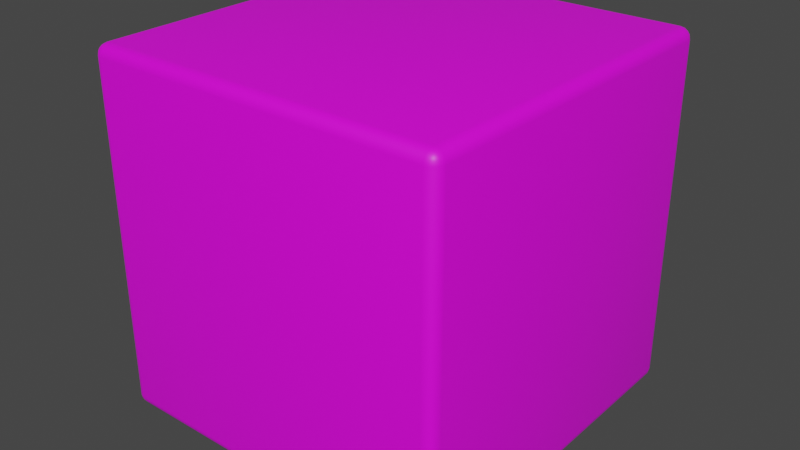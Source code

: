 # Source: generic-box.blend  (saved by Blender 3.6.11; exported with 4.5.12 LTS)
import bpy
from mathutils import Matrix  # noqa: F401  (used for matrix-valued properties, if any)

bpy.ops.wm.read_factory_settings(use_empty=True)
scene = bpy.context.scene
scene.name = 'Scene'

# ---- collections
col_collection = bpy.data.collections.new('Collection'); scene.collection.children.link(col_collection)

# ---- images (referenced by path relative to the original .blend; pixels are not part of the script)
import os
ASSET_DIR = os.environ.get("B2B_ASSET_DIR", "")  # directory of the original .blend (textures are referenced by path, not embedded)
HERE = os.path.dirname(os.path.abspath(__file__))  # packed textures are extracted next to this script under _unpacked/

def load_image(name, relpath, width, height, colorspace="sRGB"):
    """Load a texture the original file referenced (path relative to the .blend, or extracted next to this script)."""
    p = next((c for c in (os.path.join(HERE, relpath), os.path.join(ASSET_DIR, relpath)) if relpath and os.path.exists(c)), "")
    if p:
        img = bpy.data.images.load(p, check_existing=True)
        img.name = name
    else:  # same state as the original file: an image datablock whose file is absent (Cycles renders it pink)
        img = bpy.data.images.new(name, width, height)
        img.source = "FILE"
        img.filepath = "//" + (relpath or name)
    img.colorspace_settings.name = colorspace
    return img
img_uvgrid = load_image('UVGrid', 'UVGrid.png', 1024, 1024, 'sRGB')

# ---- materials (node trees are filled in below, after node groups)
mat_box = bpy.data.materials.new('Box')
mat_box.alpha_threshold = 0.0
mat_box.use_transparent_shadow = False
mat_box.roughness = 0.5
mat_box.line_color = (0.0, 0.0, 0.0, 1.0)

# ---- material node trees
mat_box.use_nodes = True; mat_box.node_tree.nodes.clear()
_N = mat_box.node_tree.nodes; _L = mat_box.node_tree.links
n0 = _N.new('ShaderNodeOutputMaterial'); n0.name = 'Material Output'; n0.location = (300, 300)
n1 = _N.new('ShaderNodeBsdfPrincipled'); n1.name = 'Principled BSDF'; n1.location = (10, 300)
n1.distribution = 'GGX'
n1.subsurface_method = 'RANDOM_WALK_SKIN'
n1.inputs[3].default_value = 1.45
n1.inputs[27].default_value = (0.0, 0.0, 0.0, 1.0)
n1.inputs[28].default_value = 1.0
n2 = _N.new('ShaderNodeTexImage'); n2.name = 'Image Texture'; n2.location = (-280, 280)
n2.image = img_uvgrid
_L.new(n1.outputs[0], n0.inputs[0])
_L.new(n2.outputs[0], n1.inputs[0])
n0.is_active_output = True

# ---- world
world_world = bpy.data.worlds.new('World'); scene.world = world_world
world_world.use_nodes = True; world_world.node_tree.nodes.clear()
_N = world_world.node_tree.nodes; _L = world_world.node_tree.links
n0 = _N.new('ShaderNodeOutputWorld'); n0.name = 'World Output'; n0.location = (300, 300)
n1 = _N.new('ShaderNodeBackground'); n1.name = 'Background'; n1.location = (10, 300)
n1.inputs[0].default_value = (0.05088, 0.05088, 0.05088, 1.0)
_L.new(n1.outputs[0], n0.inputs[0])
n0.is_active_output = True
world_world.color = (0.05088, 0.05088, 0.05088)
world_world.use_sun_shadow = False
world_world.sun_shadow_jitter_overblur = 0.0

# ---- meshes
me_cube = bpy.data.meshes.new('Cube')
me_cube.from_pydata([(0.469, 0.5, 0.469), (0.469, 0.469, 0.5), (0.5, 0.469, 0.469), (0.469, 0.4976, 0.4809), (0.469, 0.4909, 0.4909), (0.4809, 0.4976, 0.469), (0.4812, 0.4948, 0.4812), (0.4805, 0.4893, 0.4893), (0.4869, 0.4869, 0.4869), (0.4809, 0.469, 0.4976), (0.4909, 0.469, 0.4909), (0.469, 0.4809, 0.4976), (0.4812, 0.4812, 0.4948), (0.4893, 0.4805, 0.4893), (0.4976, 0.4809, 0.469), (0.4909, 0.4909, 0.469), (0.4976, 0.469, 0.4809), (0.4948, 0.4812, 0.4812), (0.4893, 0.4893, 0.4805), (0.469, 0.469, -0.5), (0.469, 0.5, -0.469), (0.5, 0.469, -0.469), (0.469, 0.4809, -0.4976), (0.469, 0.4909, -0.4909), (0.4809, 0.469, -0.4976), (0.4812, 0.4812, -0.4948), (0.4805, 0.4893, -0.4893), (0.4869, 0.4869, -0.4869), (0.4809, 0.4976, -0.469), (0.4909, 0.4909, -0.469), (0.469, 0.4976, -0.4809), (0.4812, 0.4948, -0.4812), (0.4893, 0.4893, -0.4805), (0.4976, 0.469, -0.4809), (0.4909, 0.469, -0.4909), (0.4976, 0.4809, -0.469), (0.4948, 0.4812, -0.4812), (0.4893, 0.4805, -0.4893), (0.5, -0.469, 0.469), (0.469, -0.469, 0.5), (0.469, -0.5, 0.469), (0.4976, -0.469, 0.4809), (0.4909, -0.469, 0.4909), (0.4976, -0.4809, 0.469), (0.4948, -0.4812, 0.4812), (0.4893, -0.4805, 0.4893), (0.4869, -0.4869, 0.4869), (0.469, -0.4809, 0.4976), (0.469, -0.4909, 0.4909), (0.4809, -0.469, 0.4976), (0.4812, -0.4812, 0.4948), (0.4805, -0.4893, 0.4893), (0.4809, -0.4976, 0.469), (0.4909, -0.4909, 0.469), (0.469, -0.4976, 0.4809), (0.4812, -0.4948, 0.4812), (0.4893, -0.4893, 0.4805), (0.5, -0.469, -0.469), (0.469, -0.5, -0.469), (0.469, -0.469, -0.5), (0.4976, -0.4809, -0.469), (0.4909, -0.4909, -0.469), (0.4976, -0.469, -0.4809), (0.4948, -0.4812, -0.4812), (0.4893, -0.4893, -0.4805), (0.4869, -0.4869, -0.4869), (0.469, -0.4976, -0.4809), (0.469, -0.4909, -0.4909), (0.4809, -0.4976, -0.469), (0.4812, -0.4948, -0.4812), (0.4805, -0.4893, -0.4893), (0.4809, -0.469, -0.4976), (0.4909, -0.469, -0.4909), (0.469, -0.4809, -0.4976), (0.4812, -0.4812, -0.4948), (0.4893, -0.4805, -0.4893), (-0.469, 0.5, 0.469), (-0.5, 0.469, 0.469), (-0.469, 0.469, 0.5), (-0.4809, 0.4976, 0.469), (-0.4909, 0.4909, 0.469), (-0.469, 0.4976, 0.4809), (-0.4812, 0.4948, 0.4812), (-0.4893, 0.4893, 0.4805), (-0.4869, 0.4869, 0.4869), (-0.4976, 0.469, 0.4809), (-0.4909, 0.469, 0.4909), (-0.4976, 0.4809, 0.469), (-0.4948, 0.4812, 0.4812), (-0.4893, 0.4805, 0.4893), (-0.469, 0.4809, 0.4976), (-0.469, 0.4909, 0.4909), (-0.4809, 0.469, 0.4976), (-0.4812, 0.4812, 0.4948), (-0.4805, 0.4893, 0.4893), (-0.5, 0.469, -0.469), (-0.469, 0.5, -0.469), (-0.469, 0.469, -0.5), (-0.4976, 0.4809, -0.469), (-0.4909, 0.4909, -0.469), (-0.4976, 0.469, -0.4809), (-0.4948, 0.4812, -0.4812), (-0.4893, 0.4893, -0.4805), (-0.4869, 0.4869, -0.4869), (-0.469, 0.4976, -0.4809), (-0.469, 0.4909, -0.4909), (-0.4809, 0.4976, -0.469), (-0.4812, 0.4948, -0.4812), (-0.4805, 0.4893, -0.4893), (-0.4809, 0.469, -0.4976), (-0.4909, 0.469, -0.4909), (-0.469, 0.4809, -0.4976), (-0.4812, 0.4812, -0.4948), (-0.4893, 0.4805, -0.4893), (-0.5, -0.469, 0.469), (-0.469, -0.5, 0.469), (-0.469, -0.469, 0.5), (-0.4976, -0.4809, 0.469), (-0.4909, -0.4909, 0.469), (-0.4976, -0.469, 0.4809), (-0.4948, -0.4812, 0.4812), (-0.4893, -0.4893, 0.4805), (-0.4869, -0.4869, 0.4869), (-0.469, -0.4976, 0.4809), (-0.469, -0.4909, 0.4909), (-0.4809, -0.4976, 0.469), (-0.4812, -0.4948, 0.4812), (-0.4805, -0.4893, 0.4893), (-0.4809, -0.469, 0.4976), (-0.4909, -0.469, 0.4909), (-0.469, -0.4809, 0.4976), (-0.4812, -0.4812, 0.4948), (-0.4893, -0.4805, 0.4893), (-0.469, -0.469, -0.5), (-0.469, -0.5, -0.469), (-0.5, -0.469, -0.469), (-0.469, -0.4809, -0.4976), (-0.469, -0.4909, -0.4909), (-0.4809, -0.469, -0.4976), (-0.4812, -0.4812, -0.4948), (-0.4805, -0.4893, -0.4893), (-0.4869, -0.4869, -0.4869), (-0.4809, -0.4976, -0.469), (-0.4909, -0.4909, -0.469), (-0.469, -0.4976, -0.4809), (-0.4812, -0.4948, -0.4812), (-0.4893, -0.4893, -0.4805), (-0.4976, -0.469, -0.4809), (-0.4909, -0.469, -0.4909), (-0.4976, -0.4809, -0.469), (-0.4948, -0.4812, -0.4812), (-0.4893, -0.4805, -0.4893)], [], [(97, 19, 59, 133), (135, 114, 77, 95), (58, 40, 115, 134), (1, 78, 116, 39), (21, 2, 38, 57), (0, 3, 6, 5), (3, 4, 7, 6), (5, 6, 18, 15), (6, 7, 8, 18), (1, 9, 12, 11), (9, 10, 13, 12), (11, 12, 7, 4), (12, 13, 8, 7), (2, 14, 17, 16), (14, 15, 18, 17), (16, 17, 13, 10), (17, 18, 8, 13), (19, 22, 25, 24), (22, 23, 26, 25), (24, 25, 37, 34), (25, 26, 27, 37), (20, 28, 31, 30), (28, 29, 32, 31), (30, 31, 26, 23), (31, 32, 27, 26), (21, 33, 36, 35), (33, 34, 37, 36), (35, 36, 32, 29), (36, 37, 27, 32), (38, 41, 44, 43), (41, 42, 45, 44), (43, 44, 56, 53), (44, 45, 46, 56), (39, 47, 50, 49), (47, 48, 51, 50), (49, 50, 45, 42), (50, 51, 46, 45), (40, 52, 55, 54), (52, 53, 56, 55), (54, 55, 51, 48), (55, 56, 46, 51), (57, 60, 63, 62), (60, 61, 64, 63), (62, 63, 75, 72), (63, 64, 65, 75), (58, 66, 69, 68), (66, 67, 70, 69), (68, 69, 64, 61), (69, 70, 65, 64), (59, 71, 74, 73), (71, 72, 75, 74), (73, 74, 70, 67), (74, 75, 65, 70), (76, 79, 82, 81), (79, 80, 83, 82), (81, 82, 94, 91), (82, 83, 84, 94), (77, 85, 88, 87), (85, 86, 89, 88), (87, 88, 83, 80), (88, 89, 84, 83), (78, 90, 93, 92), (90, 91, 94, 93), (92, 93, 89, 86), (93, 94, 84, 89), (95, 98, 101, 100), (98, 99, 102, 101), (100, 101, 113, 110), (101, 102, 103, 113), (96, 104, 107, 106), (104, 105, 108, 107), (106, 107, 102, 99), (107, 108, 103, 102), (97, 109, 112, 111), (109, 110, 113, 112), (111, 112, 108, 105), (112, 113, 103, 108), (114, 117, 120, 119), (117, 118, 121, 120), (119, 120, 132, 129), (120, 121, 122, 132), (115, 123, 126, 125), (123, 124, 127, 126), (125, 126, 121, 118), (126, 127, 122, 121), (116, 128, 131, 130), (128, 129, 132, 131), (130, 131, 127, 124), (131, 132, 122, 127), (133, 136, 139, 138), (136, 137, 140, 139), (138, 139, 151, 148), (139, 140, 141, 151), (134, 142, 145, 144), (142, 143, 146, 145), (144, 145, 140, 137), (145, 146, 141, 140), (135, 147, 150, 149), (147, 148, 151, 150), (149, 150, 146, 143), (150, 151, 141, 146), (97, 133, 138, 109), (109, 138, 148, 110), (110, 148, 147, 100), (100, 147, 135, 95), (19, 97, 111, 22), (22, 111, 105, 23), (23, 105, 104, 30), (30, 104, 96, 20), (2, 21, 35, 14), (14, 35, 29, 15), (15, 29, 28, 5), (5, 28, 20, 0), (134, 115, 125, 142), (142, 125, 118, 143), (143, 118, 117, 149), (149, 117, 114, 135), (40, 58, 68, 52), (52, 68, 61, 53), (53, 61, 60, 43), (43, 60, 57, 38), (76, 96, 106, 79), (79, 106, 99, 80), (80, 99, 98, 87), (87, 98, 95, 77), (39, 116, 130, 47), (47, 130, 124, 48), (48, 124, 123, 54), (54, 123, 115, 40), (1, 39, 49, 9), (9, 49, 42, 10), (10, 42, 41, 16), (16, 41, 38, 2), (133, 59, 73, 136), (136, 73, 67, 137), (137, 67, 66, 144), (144, 66, 58, 134), (116, 78, 92, 128), (128, 92, 86, 129), (129, 86, 85, 119), (119, 85, 77, 114), (78, 1, 11, 90), (90, 11, 4, 91), (91, 4, 3, 81), (81, 3, 0, 76), (59, 19, 24, 71), (71, 24, 34, 72), (72, 34, 33, 62), (62, 33, 21, 57), (96, 76, 0, 20)])
me_cube.polygons.foreach_set('use_smooth', [True] * 150)
_uv = me_cube.uv_layers.new(name='UVMap')
_uv.uv.foreach_set('vector', [0.1328, 0.5077, 0.3672, 0.5077, 0.3672, 0.7422, 0.1327, 0.7422, 0.3827, 0.00775, 0.6172, 0.00775, 0.6172, 0.2422, 0.3827, 0.2422, 0.3827, 0.7577, 0.6172, 0.7577, 0.6172, 0.9922, 0.3827, 0.9922, 0.6327, 0.5077, 0.8673, 0.5077, 0.8672, 0.7422, 0.6327, 0.7422, 0.3827, 0.5077, 0.6172, 0.5077, 0.6172, 0.7422, 0.3827, 0.7422, 0.6172, 0.4922, 0.6202, 0.4923, 0.6203, 0.4953, 0.6173, 0.4952, 0.6202, 0.4923, 0.625, 0.4922, 0.625, 0.4951, 0.6203, 0.4953, 0.6173, 0.4952, 0.6203, 0.4953, 0.6201, 0.5, 0.6172, 0.5, 0.6203, 0.4953, 0.625, 0.4951, 0.6239, 0.5, 0.6201, 0.5, 0.6327, 0.5077, 0.6298, 0.5077, 0.6297, 0.5047, 0.6327, 0.5048, 0.6298, 0.5077, 0.625, 0.5078, 0.625, 0.5049, 0.6297, 0.5047, 0.6327, 0.5048, 0.6297, 0.5047, 0.6299, 0.5, 0.6327, 0.5, 0.6297, 0.5047, 0.625, 0.5049, 0.6239, 0.5, 0.6299, 0.5, 0.6172, 0.5077, 0.6172, 0.5048, 0.6203, 0.5047, 0.6202, 0.5078, 0.6172, 0.5048, 0.6172, 0.5, 0.6201, 0.5, 0.6203, 0.5047, 0.6202, 0.5078, 0.6203, 0.5047, 0.625, 0.5049, 0.625, 0.5078, 0.6203, 0.5047, 0.6201, 0.5, 0.6239, 0.5, 0.625, 0.5049, 0.3672, 0.5077, 0.3672, 0.5048, 0.3703, 0.5047, 0.3702, 0.5078, 0.3672, 0.5048, 0.3673, 0.5, 0.3701, 0.5, 0.3703, 0.5047, 0.3702, 0.5078, 0.3703, 0.5047, 0.375, 0.5049, 0.375, 0.5078, 0.3703, 0.5047, 0.3701, 0.5, 0.375, 0.5011, 0.375, 0.5049, 0.3827, 0.4922, 0.3827, 0.4952, 0.3797, 0.4953, 0.3798, 0.4922, 0.3827, 0.4952, 0.3828, 0.5, 0.3799, 0.5, 0.3797, 0.4953, 0.3798, 0.4922, 0.3797, 0.4953, 0.375, 0.4951, 0.375, 0.4922, 0.3797, 0.4953, 0.3799, 0.5, 0.375, 0.5011, 0.375, 0.4951, 0.3827, 0.5077, 0.3798, 0.5077, 0.3797, 0.5047, 0.3827, 0.5048, 0.3798, 0.5077, 0.375, 0.5078, 0.375, 0.5049, 0.3797, 0.5047, 0.3827, 0.5048, 0.3797, 0.5047, 0.3799, 0.5, 0.3828, 0.5, 0.3797, 0.5047, 0.375, 0.5049, 0.375, 0.5011, 0.3799, 0.5, 0.6172, 0.7422, 0.6202, 0.7423, 0.6203, 0.7453, 0.6173, 0.7452, 0.6202, 0.7423, 0.625, 0.7423, 0.625, 0.7451, 0.6203, 0.7453, 0.6173, 0.7452, 0.6203, 0.7453, 0.6201, 0.75, 0.6172, 0.75, 0.6203, 0.7453, 0.625, 0.7451, 0.625, 0.7489, 0.6201, 0.75, 0.6327, 0.7422, 0.6327, 0.7452, 0.6297, 0.7453, 0.6298, 0.7422, 0.6327, 0.7452, 0.6327, 0.75, 0.6299, 0.75, 0.6297, 0.7453, 0.6298, 0.7422, 0.6297, 0.7453, 0.625, 0.7451, 0.625, 0.7423, 0.6297, 0.7453, 0.6299, 0.75, 0.625, 0.7489, 0.625, 0.7451, 0.6172, 0.7577, 0.6172, 0.7548, 0.6203, 0.7547, 0.6202, 0.7578, 0.6172, 0.7548, 0.6172, 0.75, 0.6201, 0.75, 0.6203, 0.7547, 0.6202, 0.7578, 0.6203, 0.7547, 0.625, 0.7549, 0.625, 0.7578, 0.6203, 0.7547, 0.6201, 0.75, 0.625, 0.7489, 0.625, 0.7549, 0.3827, 0.7422, 0.3827, 0.7452, 0.3797, 0.7453, 0.3798, 0.7422, 0.3827, 0.7452, 0.3828, 0.75, 0.3799, 0.75, 0.3797, 0.7453, 0.3798, 0.7422, 0.3797, 0.7453, 0.375, 0.7451, 0.375, 0.7423, 0.3797, 0.7453, 0.3799, 0.75, 0.3761, 0.75, 0.375, 0.7451, 0.3827, 0.7577, 0.3798, 0.7577, 0.3797, 0.7547, 0.3827, 0.7548, 0.3798, 0.7577, 0.375, 0.7578, 0.375, 0.7549, 0.3797, 0.7547, 0.3827, 0.7548, 0.3797, 0.7547, 0.3799, 0.75, 0.3828, 0.75, 0.3797, 0.7547, 0.375, 0.7549, 0.3761, 0.75, 0.3799, 0.75, 0.3672, 0.7422, 0.3702, 0.7423, 0.3703, 0.7453, 0.3673, 0.7452, 0.3702, 0.7423, 0.375, 0.7423, 0.375, 0.7451, 0.3703, 0.7453, 0.3673, 0.7452, 0.3703, 0.7453, 0.3701, 0.75, 0.3673, 0.75, 0.3703, 0.7453, 0.375, 0.7451, 0.3761, 0.75, 0.3701, 0.75, 0.6172, 0.2577, 0.6172, 0.2548, 0.6203, 0.2547, 0.6202, 0.2578, 0.6172, 0.2548, 0.6172, 0.25, 0.6201, 0.25, 0.6203, 0.2547, 0.6202, 0.2578, 0.6203, 0.2547, 0.625, 0.2549, 0.625, 0.2578, 0.6203, 0.2547, 0.6201, 0.25, 0.6217, 0.25, 0.625, 0.2549, 0.6172, 0.2422, 0.6202, 0.2423, 0.6203, 0.2453, 0.6173, 0.2452, 0.6202, 0.2423, 0.625, 0.2422, 0.625, 0.2451, 0.6203, 0.2453, 0.6173, 0.2452, 0.6203, 0.2453, 0.6201, 0.25, 0.6172, 0.25, 0.6203, 0.2453, 0.625, 0.2451, 0.625, 0.2467, 0.6201, 0.25, 0.8673, 0.5077, 0.8672, 0.5048, 0.8703, 0.5047, 0.8702, 0.5078, 0.8672, 0.5048, 0.8673, 0.5, 0.8701, 0.5, 0.8703, 0.5047, 0.8702, 0.5078, 0.8703, 0.5047, 0.875, 0.5049, 0.875, 0.5078, 0.8703, 0.5047, 0.8701, 0.5, 0.8717, 0.5, 0.875, 0.5049, 0.3827, 0.2422, 0.3827, 0.2452, 0.3797, 0.2453, 0.3798, 0.2422, 0.3827, 0.2452, 0.3828, 0.25, 0.3799, 0.25, 0.3797, 0.2453, 0.3798, 0.2422, 0.3797, 0.2453, 0.375, 0.2451, 0.375, 0.2422, 0.3797, 0.2453, 0.3799, 0.25, 0.3783, 0.25, 0.375, 0.2451, 0.3827, 0.2577, 0.3798, 0.2578, 0.3797, 0.2547, 0.3827, 0.2548, 0.3798, 0.2578, 0.375, 0.2578, 0.375, 0.2549, 0.3797, 0.2547, 0.3827, 0.2548, 0.3797, 0.2547, 0.3799, 0.25, 0.3828, 0.25, 0.3797, 0.2547, 0.375, 0.2549, 0.375, 0.2533, 0.3799, 0.25, 0.1328, 0.5077, 0.1298, 0.5077, 0.1297, 0.5047, 0.1328, 0.5048, 0.1298, 0.5077, 0.125, 0.5078, 0.125, 0.5049, 0.1297, 0.5047, 0.1328, 0.5048, 0.1297, 0.5047, 0.1299, 0.5, 0.1328, 0.5, 0.1297, 0.5047, 0.125, 0.5049, 0.125, 0.5033, 0.1299, 0.5, 0.6172, 0.00775, 0.6172, 0.004784, 0.6203, 0.00471, 0.6202, 0.00775, 0.6172, 0.004784, 0.6172, 0.0, 0.6201, 0.0, 0.6203, 0.00471, 0.6202, 0.00775, 0.6203, 0.00471, 0.625, 0.004864, 0.625, 0.00775, 0.6203, 0.00471, 0.6201, 0.0, 0.6217, 0.0, 0.625, 0.004864, 0.6172, 0.9922, 0.6202, 0.9923, 0.6203, 0.9953, 0.6173, 0.9952, 0.6202, 0.9923, 0.625, 0.9922, 0.625, 0.9951, 0.6203, 0.9953, 0.6173, 0.9952, 0.6203, 0.9953, 0.6201, 1.0, 0.6172, 1.0, 0.6203, 0.9953, 0.625, 0.9951, 0.625, 0.9967, 0.6201, 1.0, 0.8672, 0.7422, 0.8702, 0.7423, 0.8703, 0.7453, 0.8673, 0.7452, 0.8702, 0.7423, 0.875, 0.7423, 0.875, 0.7451, 0.8703, 0.7453, 0.8673, 0.7452, 0.8703, 0.7453, 0.8701, 0.75, 0.8673, 0.75, 0.8703, 0.7453, 0.875, 0.7451, 0.875, 0.7467, 0.8701, 0.75, 0.1327, 0.7422, 0.1328, 0.7452, 0.1297, 0.7453, 0.1298, 0.7422, 0.1328, 0.7452, 0.1328, 0.75, 0.1299, 0.75, 0.1297, 0.7453, 0.1298, 0.7422, 0.1297, 0.7453, 0.125, 0.7451, 0.125, 0.7423, 0.1297, 0.7453, 0.1299, 0.75, 0.1283, 0.75, 0.125, 0.7451, 0.3827, 0.9922, 0.3827, 0.9952, 0.3797, 0.9953, 0.3798, 0.9922, 0.3827, 0.9952, 0.3828, 1.0, 0.3799, 1.0, 0.3797, 0.9953, 0.3798, 0.9922, 0.3797, 0.9953, 0.375, 0.9951, 0.375, 0.9922, 0.3797, 0.9953, 0.3799, 1.0, 0.3783, 1.0, 0.375, 0.9951, 0.3827, 0.00775, 0.3798, 0.00775, 0.3797, 0.00471, 0.3827, 0.004784, 0.3798, 0.00775, 0.375, 0.00775, 0.375, 0.004864, 0.3797, 0.00471, 0.3827, 0.004784, 0.3797, 0.00471, 0.3799, 0.0, 0.3828, 0.0, 0.3797, 0.00471, 0.375, 0.004864, 0.375, 0.003276, 0.3799, 0.0, 0.1328, 0.5077, 0.1327, 0.7422, 0.1298, 0.7422, 0.1298, 0.5077, 0.1298, 0.5077, 0.1298, 0.7422, 0.125, 0.7423, 0.125, 0.5078, 0.375, 0.2422, 0.375, 0.00775, 0.3798, 0.00775, 0.3798, 0.2422, 0.3798, 0.2422, 0.3798, 0.00775, 0.3827, 0.00775, 0.3827, 0.2422, 0.3672, 0.5077, 0.1328, 0.5077, 0.1328, 0.5048, 0.3672, 0.5048, 0.3672, 0.5048, 0.1328, 0.5048, 0.1328, 0.5, 0.3673, 0.5, 0.375, 0.4922, 0.375, 0.2578, 0.3798, 0.2578, 0.3798, 0.4922, 0.3798, 0.4922, 0.3798, 0.2578, 0.3827, 0.2577, 0.3827, 0.4922, 0.6172, 0.5077, 0.3827, 0.5077, 0.3827, 0.5048, 0.6172, 0.5048, 0.6172, 0.5048, 0.3827, 0.5048, 0.3828, 0.5, 0.6172, 0.5, 0.6172, 0.5, 0.3828, 0.5, 0.3827, 0.4952, 0.6173, 0.4952, 0.6173, 0.4952, 0.3827, 0.4952, 0.3827, 0.4922, 0.6172, 0.4922, 0.3827, 0.9922, 0.6172, 0.9922, 0.6173, 0.9952, 0.3827, 0.9952, 0.3827, 0.9952, 0.6173, 0.9952, 0.6172, 1.0, 0.3828, 1.0, 0.3828, 0.0, 0.6172, 0.0, 0.6172, 0.004784, 0.3827, 0.004784, 0.3827, 0.004784, 0.6172, 0.004784, 0.6172, 0.00775, 0.3827, 0.00775, 0.6172, 0.7577, 0.3827, 0.7577, 0.3827, 0.7548, 0.6172, 0.7548, 0.6172, 0.7548, 0.3827, 0.7548, 0.3828, 0.75, 0.6172, 0.75, 0.6172, 0.75, 0.3828, 0.75, 0.3827, 0.7452, 0.6173, 0.7452, 0.6173, 0.7452, 0.3827, 0.7452, 0.3827, 0.7422, 0.6172, 0.7422, 0.6172, 0.2577, 0.3827, 0.2577, 0.3827, 0.2548, 0.6172, 0.2548, 0.6172, 0.2548, 0.3827, 0.2548, 0.3828, 0.25, 0.6172, 0.25, 0.6172, 0.25, 0.3828, 0.25, 0.3827, 0.2452, 0.6173, 0.2452, 0.6173, 0.2452, 0.3827, 0.2452, 0.3827, 0.2422, 0.6172, 0.2422, 0.6327, 0.7422, 0.8672, 0.7422, 0.8673, 0.7452, 0.6327, 0.7452, 0.6327, 0.7452, 0.8673, 0.7452, 0.8673, 0.75, 0.6327, 0.75, 0.625, 0.7578, 0.625, 0.9922, 0.6202, 0.9923, 0.6202, 0.7578, 0.6202, 0.7578, 0.6202, 0.9923, 0.6172, 0.9922, 0.6172, 0.7577, 0.6327, 0.5077, 0.6327, 0.7422, 0.6298, 0.7422, 0.6298, 0.5077, 0.6298, 0.5077, 0.6298, 0.7422, 0.625, 0.7423, 0.625, 0.5078, 0.625, 0.5078, 0.625, 0.7423, 0.6202, 0.7423, 0.6202, 0.5078, 0.6202, 0.5078, 0.6202, 0.7423, 0.6172, 0.7422, 0.6172, 0.5077, 0.1327, 0.7422, 0.3672, 0.7422, 0.3673, 0.7452, 0.1328, 0.7452, 0.1328, 0.7452, 0.3673, 0.7452, 0.3673, 0.75, 0.1328, 0.75, 0.375, 0.9922, 0.375, 0.7578, 0.3798, 0.7577, 0.3798, 0.9922, 0.3798, 0.9922, 0.3798, 0.7577, 0.3827, 0.7577, 0.3827, 0.9922, 0.8672, 0.7422, 0.8673, 0.5077, 0.8702, 0.5078, 0.8702, 0.7423, 0.8702, 0.7423, 0.8702, 0.5078, 0.875, 0.5078, 0.875, 0.7423, 0.625, 0.00775, 0.625, 0.2422, 0.6202, 0.2423, 0.6202, 0.00775, 0.6202, 0.00775, 0.6202, 0.2423, 0.6172, 0.2422, 0.6172, 0.00775, 0.8673, 0.5077, 0.6327, 0.5077, 0.6327, 0.5048, 0.8672, 0.5048, 0.8672, 0.5048, 0.6327, 0.5048, 0.6327, 0.5, 0.8673, 0.5, 0.625, 0.2578, 0.625, 0.4922, 0.6202, 0.4923, 0.6202, 0.2578, 0.6202, 0.2578, 0.6202, 0.4923, 0.6172, 0.4922, 0.6172, 0.2577, 0.3672, 0.7422, 0.3672, 0.5077, 0.3702, 0.5078, 0.3702, 0.7423, 0.3702, 0.7423, 0.3702, 0.5078, 0.375, 0.5078, 0.375, 0.7423, 0.375, 0.7423, 0.375, 0.5078, 0.3798, 0.5077, 0.3798, 0.7422, 0.3798, 0.7422, 0.3798, 0.5077, 0.3827, 0.5077, 0.3827, 0.7422, 0.3827, 0.2577, 0.6172, 0.2577, 0.6172, 0.4922, 0.3827, 0.4922])
me_cube.materials.append(mat_box)
me_cube.use_mirror_vertex_groups = False
me_cube.update()

# ---- objects
ob_cube = bpy.data.objects.new('Cube', me_cube)

# ---- transforms, parenting, visibility, modifiers, constraints
ob_cube.location = (0.0, 0.0, 0.0)
ob_cube.lock_rotations_4d = False
ob_cube.empty_display_type = 'ARROWS'
ob_cube.lineart.crease_threshold = 0.0

# ---- collection membership
col_collection.objects.link(ob_cube)

# ---- scene / render settings (as saved in the file)
scene.frame_start = 1; scene.frame_end = 250; scene.frame_set(1)
scene.render.engine = 'BLENDER_EEVEE_NEXT'
scene.cycles.sampling_pattern = 'TABULATED_SOBOL'
scene.view_settings.view_transform = 'Filmic'
bpy.context.view_layer.update()

# ---- added for rendering (the .blend has no active camera and no usable light): camera, sun
cam_auto = bpy.data.cameras.new('AutoCamera')
cam_auto.lens = 50.0
cam_auto.sensor_width = 36.0
cam_auto.clip_end = 1000.0
ob_auto_camera = bpy.data.objects.new('AutoCamera', cam_auto)
scene.collection.objects.link(ob_auto_camera)
ob_auto_camera.location = (1.60254, -1.92304, 1.28203)
ob_auto_camera.rotation_euler = (1.09748, -7.21219e-08, 0.694738)
scene.camera = ob_auto_camera
light_auto_sun = bpy.data.lights.new('AutoSun', 'SUN')
light_auto_sun.energy = 3.0
light_auto_sun.angle = 0.0523599
ob_auto_sun = bpy.data.objects.new('AutoSun', light_auto_sun)
scene.collection.objects.link(ob_auto_sun)
ob_auto_sun.rotation_euler = (0.872665, 0.174533, 0.523599)
bpy.context.view_layer.update()
